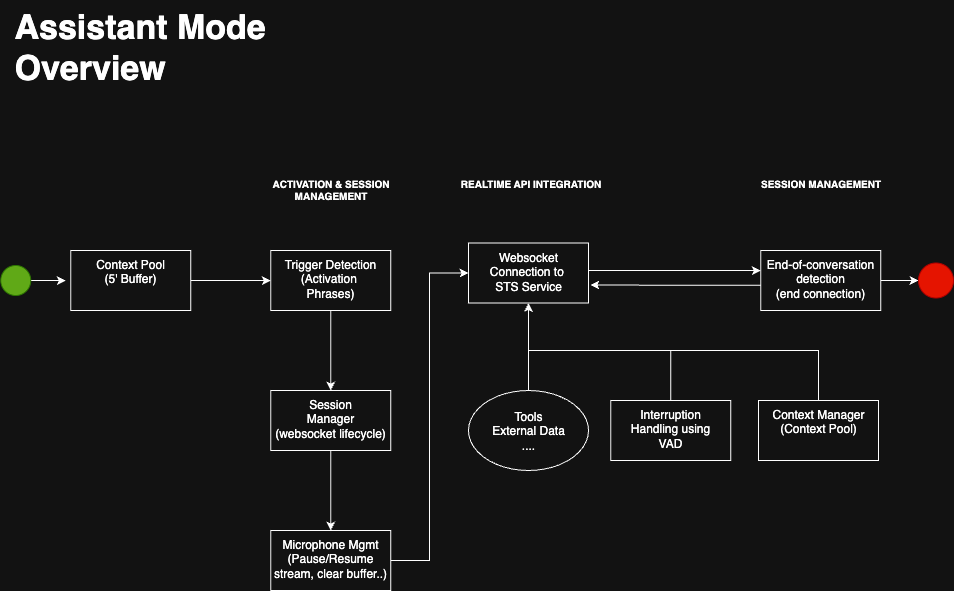

The diagram above was exported from draw.io. Its source (the exported page's mxGraphModel, read from the mxfile embedded in the PNG):
<mxGraphModel dx="2702" dy="1940" grid="1" gridSize="10" guides="1" tooltips="1" connect="1" arrows="1" fold="1" page="1" pageScale="1" pageWidth="1100" pageHeight="850" math="0" shadow="0">
  <root>
    <mxCell id="0" />
    <mxCell id="1" parent="0" />
    <mxCell id="2" value="&lt;h1 style=&quot;margin-top: 0px;&quot;&gt;Assistant Mode&lt;br&gt;Overview&lt;/h1&gt;" style="text;html=1;whiteSpace=wrap;overflow=hidden;rounded=0;fontSize=17;" vertex="1" parent="1">
      <mxGeometry x="94.25" y="2080" width="310" height="80" as="geometry" />
    </mxCell>
    <mxCell id="3" value="" style="edgeStyle=orthogonalEdgeStyle;rounded=0;orthogonalLoop=1;jettySize=auto;html=1;" edge="1" source="4" parent="1">
      <mxGeometry relative="1" as="geometry">
        <mxPoint x="147.25" y="2360" as="targetPoint" />
      </mxGeometry>
    </mxCell>
    <mxCell id="4" value="" style="ellipse;whiteSpace=wrap;html=1;aspect=fixed;fillColor=#60a917;fontColor=#ffffff;strokeColor=#2D7600;" vertex="1" parent="1">
      <mxGeometry x="82.25" y="2345" width="30" height="30" as="geometry" />
    </mxCell>
    <mxCell id="5" value="" style="edgeStyle=orthogonalEdgeStyle;rounded=0;orthogonalLoop=1;jettySize=auto;html=1;" edge="1" source="6" target="11" parent="1">
      <mxGeometry relative="1" as="geometry" />
    </mxCell>
    <mxCell id="6" value="Context Pool&lt;br&gt;(5' Buffer)" style="whiteSpace=wrap;html=1;verticalAlign=top;" vertex="1" parent="1">
      <mxGeometry x="152.25" y="2330" width="120" height="60" as="geometry" />
    </mxCell>
    <mxCell id="7" value="ACTIVATION &amp; SESSION MANAGEMENT" style="text;whiteSpace=wrap;align=center;fontSize=10;fontStyle=1;" vertex="1" parent="1">
      <mxGeometry x="323.75" y="2250" width="177" height="40" as="geometry" />
    </mxCell>
    <mxCell id="8" value="REALTIME API INTEGRATION" style="text;whiteSpace=wrap;align=center;fontSize=10;fontStyle=1" vertex="1" parent="1">
      <mxGeometry x="523.75" y="2250" width="177" height="40" as="geometry" />
    </mxCell>
    <mxCell id="9" value="SESSION MANAGEMENT" style="text;whiteSpace=wrap;align=center;fontSize=10;fontStyle=1" vertex="1" parent="1">
      <mxGeometry x="813.75" y="2250" width="177" height="40" as="geometry" />
    </mxCell>
    <mxCell id="10" value="" style="edgeStyle=orthogonalEdgeStyle;rounded=0;orthogonalLoop=1;jettySize=auto;html=1;" edge="1" source="11" target="13" parent="1">
      <mxGeometry relative="1" as="geometry" />
    </mxCell>
    <mxCell id="11" value="Trigger Detection&lt;div&gt;(Activation&amp;nbsp;&lt;/div&gt;&lt;div&gt;Phrases)&lt;/div&gt;" style="whiteSpace=wrap;html=1;verticalAlign=top;" vertex="1" parent="1">
      <mxGeometry x="352.25" y="2330" width="120" height="60" as="geometry" />
    </mxCell>
    <mxCell id="12" value="" style="edgeStyle=orthogonalEdgeStyle;rounded=0;orthogonalLoop=1;jettySize=auto;html=1;" edge="1" source="13" target="15" parent="1">
      <mxGeometry relative="1" as="geometry" />
    </mxCell>
    <mxCell id="13" value="Session&lt;br&gt;Manager&lt;br&gt;(websocket lifecycle)" style="whiteSpace=wrap;html=1;verticalAlign=top;" vertex="1" parent="1">
      <mxGeometry x="352.25" y="2470" width="120" height="60" as="geometry" />
    </mxCell>
    <mxCell id="14" style="edgeStyle=orthogonalEdgeStyle;rounded=0;orthogonalLoop=1;jettySize=auto;html=1;entryX=0;entryY=0.5;entryDx=0;entryDy=0;" edge="1" source="15" target="17" parent="1">
      <mxGeometry relative="1" as="geometry" />
    </mxCell>
    <mxCell id="15" value="Microphone Mgmt&lt;br&gt;(Pause/Resume stream, clear buffer..)" style="whiteSpace=wrap;html=1;verticalAlign=top;" vertex="1" parent="1">
      <mxGeometry x="352.25" y="2610" width="120" height="60" as="geometry" />
    </mxCell>
    <mxCell id="16" value="" style="edgeStyle=orthogonalEdgeStyle;rounded=0;orthogonalLoop=1;jettySize=auto;html=1;" edge="1" source="17" target="21" parent="1">
      <mxGeometry relative="1" as="geometry">
        <Array as="points">
          <mxPoint x="812.25" y="2350" />
          <mxPoint x="812.25" y="2350" />
        </Array>
      </mxGeometry>
    </mxCell>
    <mxCell id="17" value="Websocket&lt;br&gt;Connection to&amp;nbsp;&lt;div&gt;STS Service&lt;/div&gt;" style="whiteSpace=wrap;html=1;verticalAlign=top;" vertex="1" parent="1">
      <mxGeometry x="550" y="2322.5" width="120" height="60" as="geometry" />
    </mxCell>
    <mxCell id="18" value="" style="edgeStyle=orthogonalEdgeStyle;rounded=0;orthogonalLoop=1;jettySize=auto;html=1;" edge="1" source="19" target="17" parent="1">
      <mxGeometry relative="1" as="geometry" />
    </mxCell>
    <mxCell id="19" value="Tools&lt;div&gt;External Data&lt;br&gt;....&lt;/div&gt;" style="ellipse;whiteSpace=wrap;html=1;" vertex="1" parent="1">
      <mxGeometry x="550" y="2470" width="120" height="80" as="geometry" />
    </mxCell>
    <mxCell id="20" value="" style="edgeStyle=orthogonalEdgeStyle;rounded=0;orthogonalLoop=1;jettySize=auto;html=1;" edge="1" source="21" target="24" parent="1">
      <mxGeometry relative="1" as="geometry" />
    </mxCell>
    <mxCell id="21" value="End-of-conversation detection&lt;br&gt;(end connection)" style="whiteSpace=wrap;html=1;verticalAlign=top;" vertex="1" parent="1">
      <mxGeometry x="842.25" y="2330" width="120" height="60" as="geometry" />
    </mxCell>
    <mxCell id="22" style="edgeStyle=orthogonalEdgeStyle;rounded=0;orthogonalLoop=1;jettySize=auto;html=1;entryX=0.5;entryY=1;entryDx=0;entryDy=0;" edge="1" source="23" target="17" parent="1">
      <mxGeometry relative="1" as="geometry">
        <Array as="points">
          <mxPoint x="822" y="2430" />
          <mxPoint x="702" y="2430" />
        </Array>
      </mxGeometry>
    </mxCell>
    <mxCell id="23" value="Interruption&lt;br&gt;Handling using&lt;br&gt;VAD" style="whiteSpace=wrap;html=1;verticalAlign=top;" vertex="1" parent="1">
      <mxGeometry x="692.25" y="2480" width="120" height="60" as="geometry" />
    </mxCell>
    <mxCell id="24" value="" style="ellipse;whiteSpace=wrap;html=1;verticalAlign=top;fillColor=#e51400;fontColor=#ffffff;strokeColor=#B20000;" vertex="1" parent="1">
      <mxGeometry x="1000" y="2342.5" width="35" height="35" as="geometry" />
    </mxCell>
    <mxCell id="25" style="edgeStyle=orthogonalEdgeStyle;rounded=0;orthogonalLoop=1;jettySize=auto;html=1;entryX=0.5;entryY=1;entryDx=0;entryDy=0;" edge="1" source="26" target="17" parent="1">
      <mxGeometry relative="1" as="geometry">
        <Array as="points">
          <mxPoint x="900" y="2430" />
          <mxPoint x="610" y="2430" />
        </Array>
      </mxGeometry>
    </mxCell>
    <mxCell id="26" value="Context Manager&lt;br&gt;(Context Pool)" style="whiteSpace=wrap;html=1;verticalAlign=top;" vertex="1" parent="1">
      <mxGeometry x="840" y="2480" width="120" height="60" as="geometry" />
    </mxCell>
    <mxCell id="27" style="edgeStyle=orthogonalEdgeStyle;rounded=0;orthogonalLoop=1;jettySize=auto;html=1;entryX=1.016;entryY=0.701;entryDx=0;entryDy=0;entryPerimeter=0;" edge="1" source="21" target="17" parent="1">
      <mxGeometry relative="1" as="geometry">
        <Array as="points">
          <mxPoint x="756" y="2365" />
        </Array>
      </mxGeometry>
    </mxCell>
  </root>
</mxGraphModel>